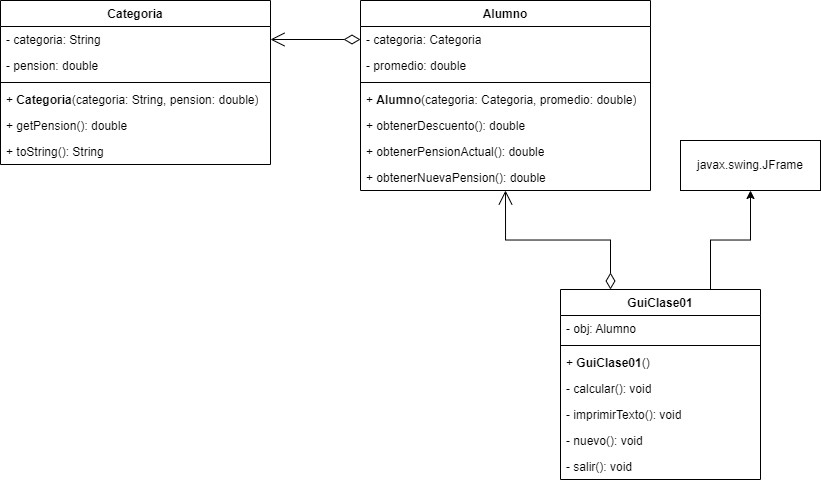

The diagram above was exported from draw.io. Its source (the exported page's mxGraphModel, read from the mxfile embedded in the PNG):
<mxGraphModel dx="1974" dy="1838" grid="1" gridSize="10" guides="1" tooltips="1" connect="1" arrows="1" fold="1" page="1" pageScale="1" pageWidth="827" pageHeight="1169" math="0" shadow="0">
  <root>
    <mxCell id="0" />
    <mxCell id="1" parent="0" />
    <mxCell id="KlOFYcPdfgAgVmODGOsE-1" value="Alumno" style="swimlane;fontStyle=1;align=center;verticalAlign=top;childLayout=stackLayout;horizontal=1;startSize=26;horizontalStack=0;resizeParent=1;resizeParentMax=0;resizeLast=0;collapsible=1;marginBottom=0;whiteSpace=wrap;html=1;" vertex="1" parent="1">
      <mxGeometry x="70" y="-242" width="290" height="190" as="geometry" />
    </mxCell>
    <mxCell id="KlOFYcPdfgAgVmODGOsE-2" value="- categoria: Categoria" style="text;strokeColor=none;fillColor=none;align=left;verticalAlign=top;spacingLeft=4;spacingRight=4;overflow=hidden;rotatable=0;points=[[0,0.5],[1,0.5]];portConstraint=eastwest;whiteSpace=wrap;html=1;" vertex="1" parent="KlOFYcPdfgAgVmODGOsE-1">
      <mxGeometry y="26" width="290" height="26" as="geometry" />
    </mxCell>
    <mxCell id="KlOFYcPdfgAgVmODGOsE-26" value="- promedio: double" style="text;strokeColor=none;fillColor=none;align=left;verticalAlign=top;spacingLeft=4;spacingRight=4;overflow=hidden;rotatable=0;points=[[0,0.5],[1,0.5]];portConstraint=eastwest;whiteSpace=wrap;html=1;" vertex="1" parent="KlOFYcPdfgAgVmODGOsE-1">
      <mxGeometry y="52" width="290" height="26" as="geometry" />
    </mxCell>
    <mxCell id="KlOFYcPdfgAgVmODGOsE-3" value="" style="line;strokeWidth=1;fillColor=none;align=left;verticalAlign=middle;spacingTop=-1;spacingLeft=3;spacingRight=3;rotatable=0;labelPosition=right;points=[];portConstraint=eastwest;strokeColor=inherit;" vertex="1" parent="KlOFYcPdfgAgVmODGOsE-1">
      <mxGeometry y="78" width="290" height="8" as="geometry" />
    </mxCell>
    <mxCell id="KlOFYcPdfgAgVmODGOsE-4" value="+&amp;nbsp;&lt;span style=&quot;font-weight: 700; text-align: center;&quot;&gt;Alumno&lt;/span&gt;(categoria: Categoria, promedio: double)" style="text;strokeColor=none;fillColor=none;align=left;verticalAlign=top;spacingLeft=4;spacingRight=4;overflow=hidden;rotatable=0;points=[[0,0.5],[1,0.5]];portConstraint=eastwest;whiteSpace=wrap;html=1;" vertex="1" parent="KlOFYcPdfgAgVmODGOsE-1">
      <mxGeometry y="86" width="290" height="26" as="geometry" />
    </mxCell>
    <mxCell id="KlOFYcPdfgAgVmODGOsE-6" value="+&amp;nbsp;obtenerDescuento(): double" style="text;strokeColor=none;fillColor=none;align=left;verticalAlign=top;spacingLeft=4;spacingRight=4;overflow=hidden;rotatable=0;points=[[0,0.5],[1,0.5]];portConstraint=eastwest;whiteSpace=wrap;html=1;" vertex="1" parent="KlOFYcPdfgAgVmODGOsE-1">
      <mxGeometry y="112" width="290" height="26" as="geometry" />
    </mxCell>
    <mxCell id="KlOFYcPdfgAgVmODGOsE-7" value="+&amp;nbsp;obtenerPensionActual(): double" style="text;strokeColor=none;fillColor=none;align=left;verticalAlign=top;spacingLeft=4;spacingRight=4;overflow=hidden;rotatable=0;points=[[0,0.5],[1,0.5]];portConstraint=eastwest;whiteSpace=wrap;html=1;" vertex="1" parent="KlOFYcPdfgAgVmODGOsE-1">
      <mxGeometry y="138" width="290" height="26" as="geometry" />
    </mxCell>
    <mxCell id="KlOFYcPdfgAgVmODGOsE-24" value="+&amp;nbsp;obtenerNuevaPension(): double" style="text;strokeColor=none;fillColor=none;align=left;verticalAlign=top;spacingLeft=4;spacingRight=4;overflow=hidden;rotatable=0;points=[[0,0.5],[1,0.5]];portConstraint=eastwest;whiteSpace=wrap;html=1;" vertex="1" parent="KlOFYcPdfgAgVmODGOsE-1">
      <mxGeometry y="164" width="290" height="26" as="geometry" />
    </mxCell>
    <mxCell id="KlOFYcPdfgAgVmODGOsE-18" style="edgeStyle=orthogonalEdgeStyle;rounded=0;orthogonalLoop=1;jettySize=auto;html=1;entryX=0.5;entryY=1;entryDx=0;entryDy=0;exitX=0.75;exitY=0;exitDx=0;exitDy=0;" edge="1" parent="1" source="KlOFYcPdfgAgVmODGOsE-8" target="KlOFYcPdfgAgVmODGOsE-14">
      <mxGeometry relative="1" as="geometry" />
    </mxCell>
    <mxCell id="KlOFYcPdfgAgVmODGOsE-8" value="GuiClase01" style="swimlane;fontStyle=1;align=center;verticalAlign=top;childLayout=stackLayout;horizontal=1;startSize=26;horizontalStack=0;resizeParent=1;resizeParentMax=0;resizeLast=0;collapsible=1;marginBottom=0;whiteSpace=wrap;html=1;" vertex="1" parent="1">
      <mxGeometry x="270" y="47" width="200" height="190" as="geometry" />
    </mxCell>
    <mxCell id="KlOFYcPdfgAgVmODGOsE-9" value="- obj: Alumno" style="text;strokeColor=none;fillColor=none;align=left;verticalAlign=top;spacingLeft=4;spacingRight=4;overflow=hidden;rotatable=0;points=[[0,0.5],[1,0.5]];portConstraint=eastwest;whiteSpace=wrap;html=1;" vertex="1" parent="KlOFYcPdfgAgVmODGOsE-8">
      <mxGeometry y="26" width="200" height="26" as="geometry" />
    </mxCell>
    <mxCell id="KlOFYcPdfgAgVmODGOsE-10" value="" style="line;strokeWidth=1;fillColor=none;align=left;verticalAlign=middle;spacingTop=-1;spacingLeft=3;spacingRight=3;rotatable=0;labelPosition=right;points=[];portConstraint=eastwest;strokeColor=inherit;" vertex="1" parent="KlOFYcPdfgAgVmODGOsE-8">
      <mxGeometry y="52" width="200" height="8" as="geometry" />
    </mxCell>
    <mxCell id="KlOFYcPdfgAgVmODGOsE-11" value="+&amp;nbsp;&lt;span style=&quot;font-weight: 700; text-align: center;&quot;&gt;GuiClase01&lt;/span&gt;()" style="text;strokeColor=none;fillColor=none;align=left;verticalAlign=top;spacingLeft=4;spacingRight=4;overflow=hidden;rotatable=0;points=[[0,0.5],[1,0.5]];portConstraint=eastwest;whiteSpace=wrap;html=1;" vertex="1" parent="KlOFYcPdfgAgVmODGOsE-8">
      <mxGeometry y="60" width="200" height="26" as="geometry" />
    </mxCell>
    <mxCell id="KlOFYcPdfgAgVmODGOsE-12" value="- calcular(): void" style="text;strokeColor=none;fillColor=none;align=left;verticalAlign=top;spacingLeft=4;spacingRight=4;overflow=hidden;rotatable=0;points=[[0,0.5],[1,0.5]];portConstraint=eastwest;whiteSpace=wrap;html=1;" vertex="1" parent="KlOFYcPdfgAgVmODGOsE-8">
      <mxGeometry y="86" width="200" height="26" as="geometry" />
    </mxCell>
    <mxCell id="KlOFYcPdfgAgVmODGOsE-13" value="- imprimirTexto(): void" style="text;strokeColor=none;fillColor=none;align=left;verticalAlign=top;spacingLeft=4;spacingRight=4;overflow=hidden;rotatable=0;points=[[0,0.5],[1,0.5]];portConstraint=eastwest;whiteSpace=wrap;html=1;" vertex="1" parent="KlOFYcPdfgAgVmODGOsE-8">
      <mxGeometry y="112" width="200" height="26" as="geometry" />
    </mxCell>
    <mxCell id="KlOFYcPdfgAgVmODGOsE-39" value="- nuevo(): void" style="text;strokeColor=none;fillColor=none;align=left;verticalAlign=top;spacingLeft=4;spacingRight=4;overflow=hidden;rotatable=0;points=[[0,0.5],[1,0.5]];portConstraint=eastwest;whiteSpace=wrap;html=1;" vertex="1" parent="KlOFYcPdfgAgVmODGOsE-8">
      <mxGeometry y="138" width="200" height="26" as="geometry" />
    </mxCell>
    <mxCell id="KlOFYcPdfgAgVmODGOsE-40" value="- salir(): void" style="text;strokeColor=none;fillColor=none;align=left;verticalAlign=top;spacingLeft=4;spacingRight=4;overflow=hidden;rotatable=0;points=[[0,0.5],[1,0.5]];portConstraint=eastwest;whiteSpace=wrap;html=1;" vertex="1" parent="KlOFYcPdfgAgVmODGOsE-8">
      <mxGeometry y="164" width="200" height="26" as="geometry" />
    </mxCell>
    <mxCell id="KlOFYcPdfgAgVmODGOsE-14" value="javax.swing.JFrame" style="html=1;whiteSpace=wrap;" vertex="1" parent="1">
      <mxGeometry x="390" y="-102" width="140" height="50" as="geometry" />
    </mxCell>
    <mxCell id="KlOFYcPdfgAgVmODGOsE-19" value="" style="endArrow=open;html=1;endSize=12;startArrow=diamondThin;startSize=14;startFill=0;edgeStyle=orthogonalEdgeStyle;align=left;verticalAlign=bottom;rounded=0;entryX=0.5;entryY=1;entryDx=0;entryDy=0;exitX=0.25;exitY=0;exitDx=0;exitDy=0;" edge="1" parent="1" source="KlOFYcPdfgAgVmODGOsE-8" target="KlOFYcPdfgAgVmODGOsE-1">
      <mxGeometry x="-1" y="3" relative="1" as="geometry">
        <mxPoint x="130" y="-20" as="sourcePoint" />
        <mxPoint x="290" y="-20" as="targetPoint" />
      </mxGeometry>
    </mxCell>
    <mxCell id="KlOFYcPdfgAgVmODGOsE-27" value="Categoria" style="swimlane;fontStyle=1;align=center;verticalAlign=top;childLayout=stackLayout;horizontal=1;startSize=26;horizontalStack=0;resizeParent=1;resizeParentMax=0;resizeLast=0;collapsible=1;marginBottom=0;whiteSpace=wrap;html=1;" vertex="1" parent="1">
      <mxGeometry x="-290" y="-242" width="270" height="164" as="geometry" />
    </mxCell>
    <mxCell id="KlOFYcPdfgAgVmODGOsE-28" value="- categoria: String" style="text;strokeColor=none;fillColor=none;align=left;verticalAlign=top;spacingLeft=4;spacingRight=4;overflow=hidden;rotatable=0;points=[[0,0.5],[1,0.5]];portConstraint=eastwest;whiteSpace=wrap;html=1;" vertex="1" parent="KlOFYcPdfgAgVmODGOsE-27">
      <mxGeometry y="26" width="270" height="26" as="geometry" />
    </mxCell>
    <mxCell id="KlOFYcPdfgAgVmODGOsE-29" value="- pension: double" style="text;strokeColor=none;fillColor=none;align=left;verticalAlign=top;spacingLeft=4;spacingRight=4;overflow=hidden;rotatable=0;points=[[0,0.5],[1,0.5]];portConstraint=eastwest;whiteSpace=wrap;html=1;" vertex="1" parent="KlOFYcPdfgAgVmODGOsE-27">
      <mxGeometry y="52" width="270" height="26" as="geometry" />
    </mxCell>
    <mxCell id="KlOFYcPdfgAgVmODGOsE-30" value="" style="line;strokeWidth=1;fillColor=none;align=left;verticalAlign=middle;spacingTop=-1;spacingLeft=3;spacingRight=3;rotatable=0;labelPosition=right;points=[];portConstraint=eastwest;strokeColor=inherit;" vertex="1" parent="KlOFYcPdfgAgVmODGOsE-27">
      <mxGeometry y="78" width="270" height="8" as="geometry" />
    </mxCell>
    <mxCell id="KlOFYcPdfgAgVmODGOsE-31" value="+&amp;nbsp;&lt;span style=&quot;font-weight: 700; text-align: center;&quot;&gt;Categoria&lt;/span&gt;(categoria: String, pension: double)" style="text;strokeColor=none;fillColor=none;align=left;verticalAlign=top;spacingLeft=4;spacingRight=4;overflow=hidden;rotatable=0;points=[[0,0.5],[1,0.5]];portConstraint=eastwest;whiteSpace=wrap;html=1;" vertex="1" parent="KlOFYcPdfgAgVmODGOsE-27">
      <mxGeometry y="86" width="270" height="26" as="geometry" />
    </mxCell>
    <mxCell id="KlOFYcPdfgAgVmODGOsE-32" value="+&amp;nbsp;getPension(): double" style="text;strokeColor=none;fillColor=none;align=left;verticalAlign=top;spacingLeft=4;spacingRight=4;overflow=hidden;rotatable=0;points=[[0,0.5],[1,0.5]];portConstraint=eastwest;whiteSpace=wrap;html=1;" vertex="1" parent="KlOFYcPdfgAgVmODGOsE-27">
      <mxGeometry y="112" width="270" height="26" as="geometry" />
    </mxCell>
    <mxCell id="KlOFYcPdfgAgVmODGOsE-33" value="+&amp;nbsp;toString(): String" style="text;strokeColor=none;fillColor=none;align=left;verticalAlign=top;spacingLeft=4;spacingRight=4;overflow=hidden;rotatable=0;points=[[0,0.5],[1,0.5]];portConstraint=eastwest;whiteSpace=wrap;html=1;" vertex="1" parent="KlOFYcPdfgAgVmODGOsE-27">
      <mxGeometry y="138" width="270" height="26" as="geometry" />
    </mxCell>
    <mxCell id="KlOFYcPdfgAgVmODGOsE-38" value="" style="endArrow=open;html=1;endSize=12;startArrow=diamondThin;startSize=14;startFill=0;edgeStyle=orthogonalEdgeStyle;align=left;verticalAlign=bottom;rounded=0;entryX=1;entryY=0.5;entryDx=0;entryDy=0;exitX=0;exitY=0.5;exitDx=0;exitDy=0;" edge="1" parent="1" source="KlOFYcPdfgAgVmODGOsE-2" target="KlOFYcPdfgAgVmODGOsE-28">
      <mxGeometry x="-1" y="3" relative="1" as="geometry">
        <mxPoint x="-190" y="-10" as="sourcePoint" />
        <mxPoint x="-30" y="-10" as="targetPoint" />
      </mxGeometry>
    </mxCell>
  </root>
</mxGraphModel>